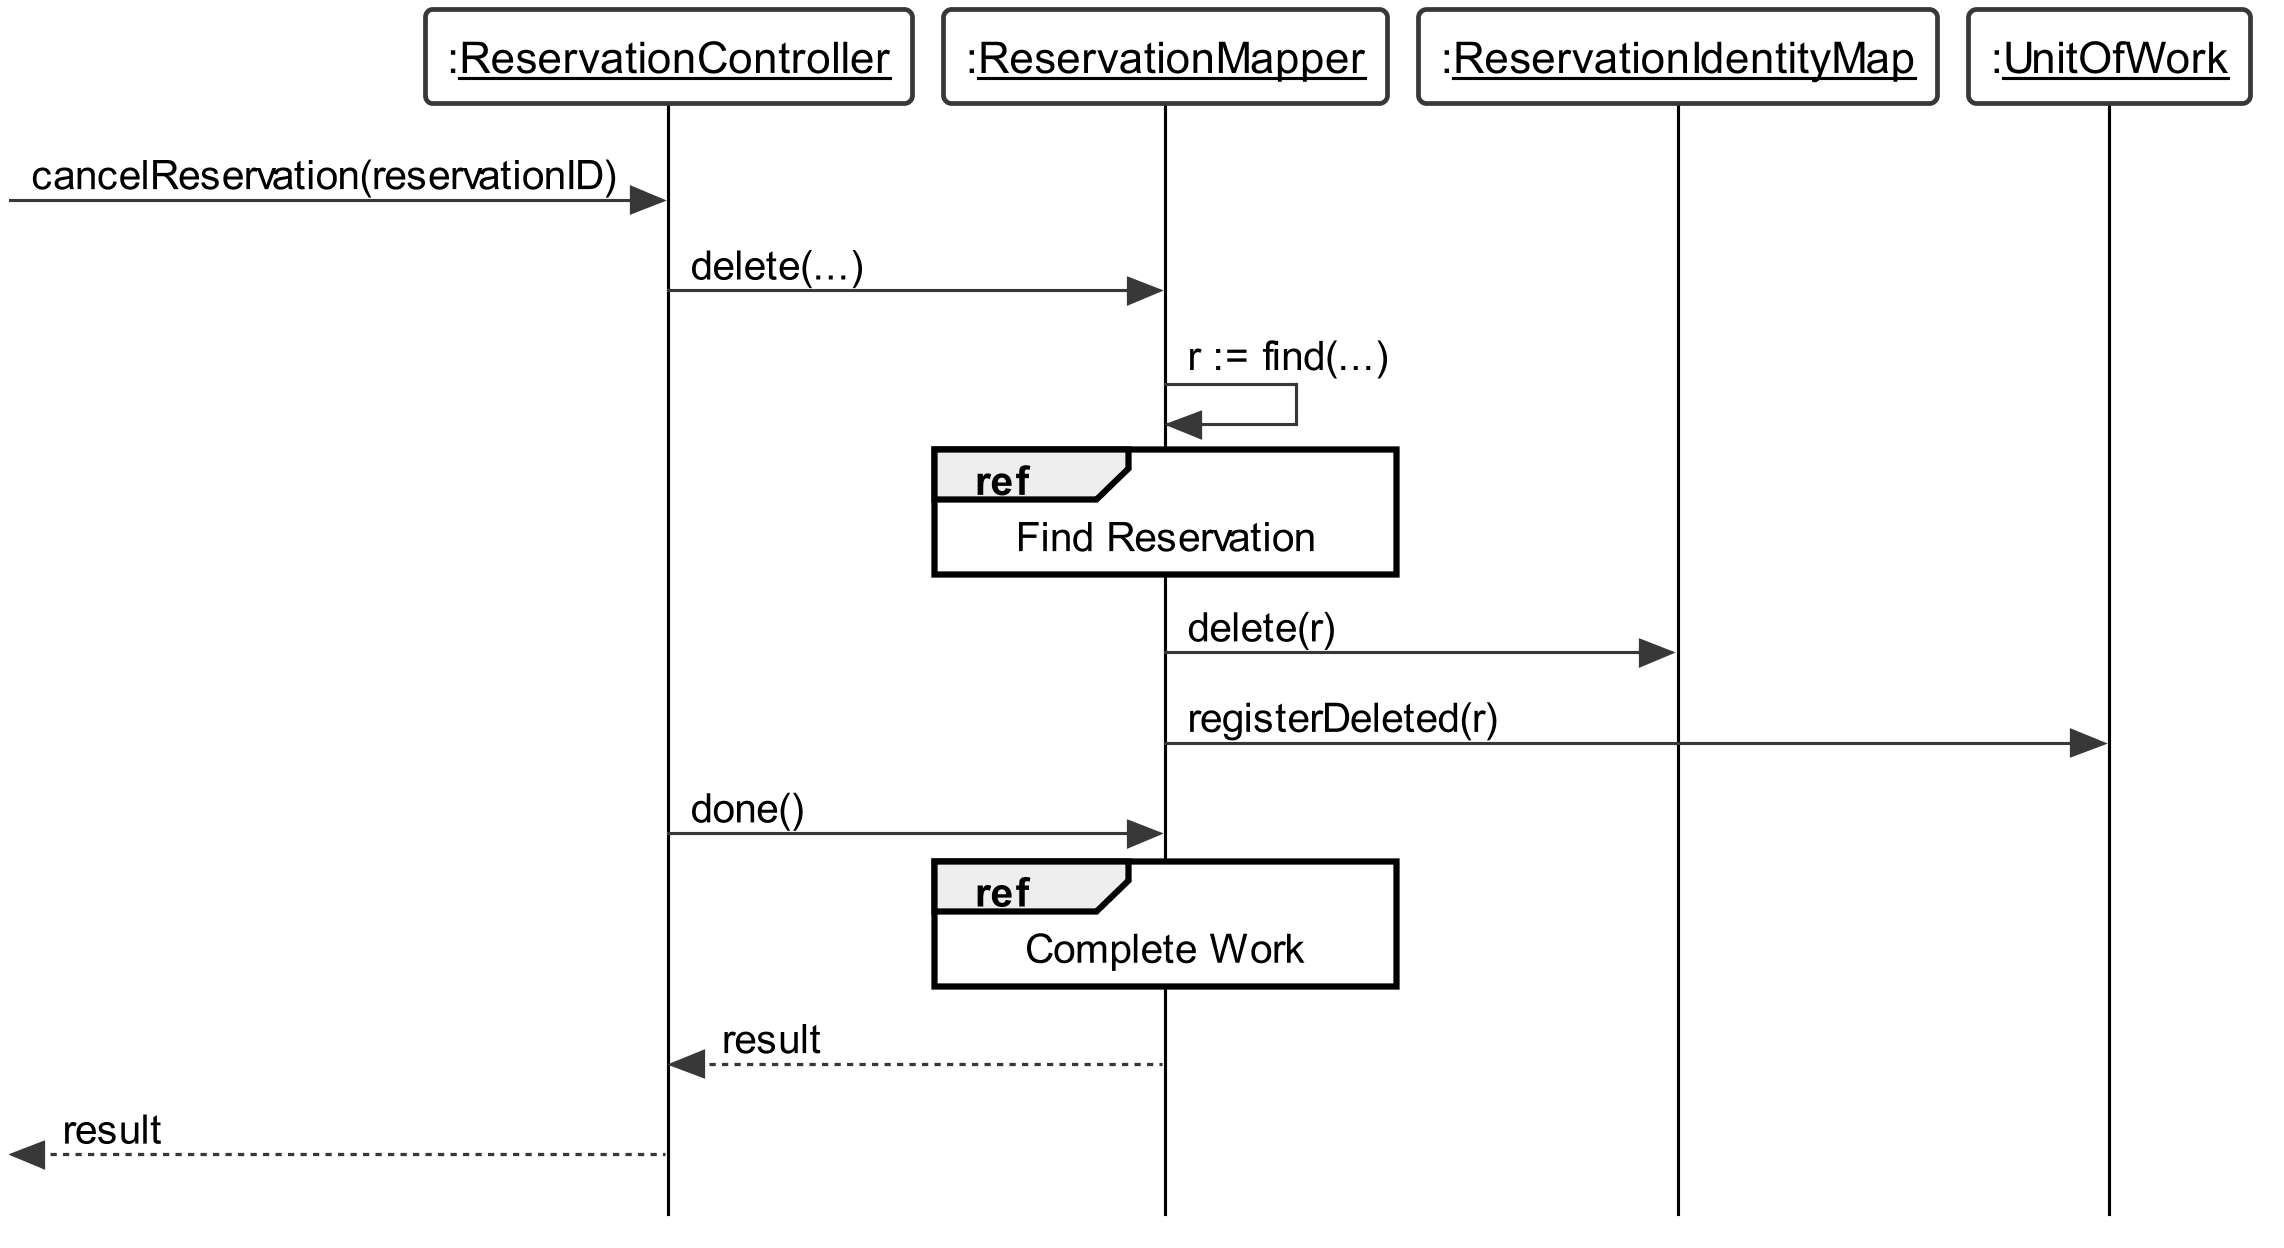

The diagram above was rendered by PlantUML. Its source (embedded in the PNG):
@startuml
skinparam {
	roundcorner 5
	sequenceMessageAlign left
	dpi 300
	monochrome true
	backgroundColor white
	classBackgroundColor white
	style strictuml
	defaultFontName Arial
	'linetype polyline
	maxmessagesize 200
	lifelineStrategy solid
	classAttributeIconSize 0
}

skinparam sequence {
	LifeLineBackgroundColor white
	LifeLineBorderColor black
	BoxBackgroundColor white
	ParticipantBackgroundColor white
	ActorBackgroundColor white
}

skinparam usecase {
	BackgroundColor white
}

participant ":__ReservationController__" as rController
participant ":__ReservationMapper__" as rMapper
participant ":__ReservationIdentityMap__" as rIMap
participant ":__UnitOfWork__" as UoW

[-> rController: cancelReservation(reservationID)

rController -> rMapper : delete(...)

rMapper -> rMapper : r := find(...)
ref over rMapper : Find Reservation

rMapper -> rIMap : delete(r)
rMapper -> UoW : registerDeleted(r)

rController -> rMapper : done()
ref over rMapper : Complete Work
rMapper --> rController : result

[<-- rController : result

@enduml